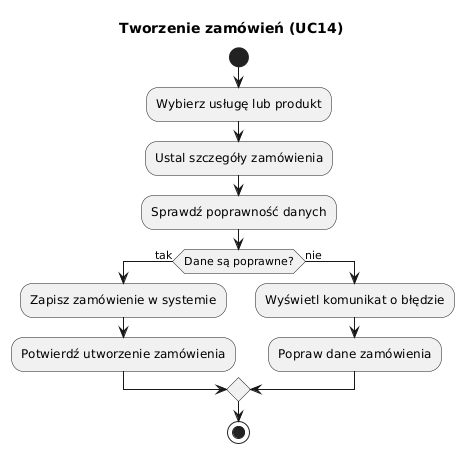

The diagram above was rendered by PlantUML. Its source (embedded in the PNG):
@startuml
title Tworzenie zamówień (UC14)

start
:Wybierz usługę lub produkt;
:Ustal szczegóły zamówienia;
:Sprawdź poprawność danych;
if (Dane są poprawne?) then (tak)
    :Zapisz zamówienie w systemie;
    :Potwierdź utworzenie zamówienia;
else (nie)
    :Wyświetl komunikat o błędzie;
    :Popraw dane zamówienia;
endif
stop
@enduml